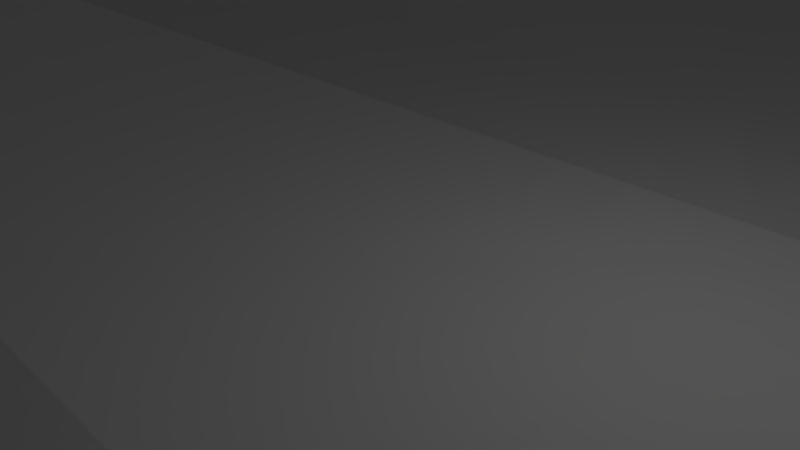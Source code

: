 # Source: Room.blend  (saved by Blender 2.71.0; exported with 4.5.12 LTS)
import bpy
from mathutils import Matrix  # noqa: F401  (used for matrix-valued properties, if any)

bpy.ops.wm.read_factory_settings(use_empty=True)
scene = bpy.context.scene
scene.name = 'Scene'

# ---- collections
col_collection_1 = bpy.data.collections.new('Collection 1'); scene.collection.children.link(col_collection_1)

# ---- materials (node trees are filled in below, after node groups)
mat_crate = bpy.data.materials.new('Crate')
mat_crate.alpha_threshold = 0.0
mat_crate.use_transparent_shadow = False
mat_crate.specular_color = (0.0, 0.0, 0.0)
mat_crate.roughness = 0.5
mat_crate.line_color = (0.0, 0.0, 0.0, 1.0)
mat_default = bpy.data.materials.new('Default')
mat_default.alpha_threshold = 0.0
mat_default.use_transparent_shadow = False
mat_default.roughness = 0.5
mat_default.line_color = (0.0, 0.0, 0.0, 1.0)
mat_material2 = bpy.data.materials.new('Material2')
mat_material2.alpha_threshold = 0.0
mat_material2.use_transparent_shadow = False
mat_material2.diffuse_color = (0.3333, 0.0, 0.0, 1.0)
mat_material2.specular_color = (0.0, 0.0, 0.0)
mat_material2.roughness = 0.5
mat_material2.line_color = (0.0, 0.0, 0.0, 1.0)
mat_wall = bpy.data.materials.new('Wall')
mat_wall.alpha_threshold = 0.0
mat_wall.use_transparent_shadow = False
mat_wall.specular_color = (0.8314, 0.8314, 0.8314)
mat_wall.roughness = 0.5
mat_wall.line_color = (0.0, 0.0, 0.0, 1.0)
mat_floor = bpy.data.materials.new('Floor')
mat_floor.alpha_threshold = 0.0
mat_floor.use_transparent_shadow = False
mat_floor.specular_color = (0.0, 0.0, 0.0)
mat_floor.roughness = 0.5
mat_floor.line_color = (0.0, 0.0, 0.0, 1.0)

# ---- material node trees

# ---- world
world_world = bpy.data.worlds.new('World'); scene.world = world_world
world_world.color = (0.05088, 0.05088, 0.05088)
world_world.use_sun_shadow = False
world_world.sun_shadow_jitter_overblur = 0.0
world_world.cycles.sampling_method = 'MANUAL'
world_world.cycles.sample_map_resolution = 256

# ---- cameras
cam_camera = bpy.data.cameras.new('Camera')
cam_camera.clip_end = 100.0
cam_camera.lens = 35.0
cam_camera.sensor_width = 32.0
cam_camera.sensor_height = 18.0
cam_camera.ortho_scale = 7.314
cam_camera.dof.focus_distance = 0.0
cam_camera.dof.aperture_fstop = 128.0

# ---- lights
light_lamp = bpy.data.lights.new('Lamp', 'POINT')
light_lamp.transmission_factor = 0.0
light_lamp.cutoff_distance = 30.0
light_lamp.energy = 100.0
light_lamp.shadow_buffer_clip_start = 1.001
light_lamp.shadow_soft_size = 0.1
light_lamp.shadow_maximum_resolution = 0.006
light_lamp.use_absolute_resolution = True
light_lamp.cycles.use_multiple_importance_sampling = False

# ---- meshes
me_crate = bpy.data.meshes.new('Crate')
me_crate.from_pydata([(34.81, 7.6, 24.52), (34.81, 0.4, 24.52), (27.62, 0.4, 24.9), (27.62, 7.6, 24.9), (35.2, 0.4, 32.11), (35.2, 7.6, 32.11), (28.01, 7.6, 32.49), (28.01, 0.4, 32.49), (35.19, 0.2, 31.91), (28.0, 0.2, 32.29), (27.63, 0.2, 25.1), (34.82, 0.2, 24.72), (35.39, 7.6, 31.9), (35.39, 0.4, 31.9), (35.02, 0.4, 24.71), (35.02, 7.6, 24.71), (28.0, 7.8, 32.29), (35.19, 7.8, 31.91), (34.82, 7.8, 24.72), (27.63, 7.8, 25.1), (27.8, 0.4, 32.3), (27.8, 7.6, 32.3), (27.43, 7.6, 25.11), (27.43, 0.4, 25.11), (35.61, 0.0, 32.29), (27.62, 0.0, 32.71), (28.0, 0.0, 32.29), (35.19, 0.0, 31.91), (27.21, 0.0, 24.72), (27.63, 0.0, 25.1), (35.2, 0.0, 24.3), (34.82, 0.0, 24.72), (27.62, 8.0, 32.71), (35.61, 8.0, 32.29), (35.19, 8.0, 31.91), (28.0, 8.0, 32.29), (35.2, 8.0, 24.3), (34.82, 8.0, 24.72), (27.21, 8.0, 24.72), (27.63, 8.0, 25.1), (35.59, 0.4, 31.89), (35.59, 7.6, 31.89), (35.22, 0.4, 24.7), (35.22, 7.6, 24.7), (27.6, 7.6, 32.31), (27.6, 0.4, 32.31), (27.23, 7.6, 25.12), (27.23, 0.4, 25.12), (34.8, 0.4, 24.32), (34.8, 7.6, 24.32), (27.61, 0.4, 24.7), (27.61, 7.6, 24.7), (35.21, 7.6, 32.31), (35.21, 0.4, 32.31), (28.02, 7.6, 32.69), (28.02, 0.4, 32.69), (44.09, 7.6, 24.7), (44.09, 0.4, 24.7), (36.89, 0.4, 24.7), (36.89, 7.6, 24.7), (44.09, 0.4, 32.3), (44.09, 7.6, 32.3), (36.89, 7.6, 32.3), (36.89, 0.4, 32.3), (44.09, 0.2, 32.1), (36.89, 0.2, 32.1), (36.89, 0.2, 24.9), (44.09, 0.2, 24.9), (44.29, 7.6, 32.1), (44.29, 0.4, 32.1), (44.29, 0.4, 24.9), (44.29, 7.6, 24.9), (36.89, 7.8, 32.1), (44.09, 7.8, 32.1), (44.09, 7.8, 24.9), (36.89, 7.8, 24.9), (36.69, 0.4, 32.1), (36.69, 7.6, 32.1), (36.69, 7.6, 24.9), (36.69, 0.4, 24.9), (44.49, 0.0, 32.5), (36.49, 0.0, 32.5), (36.89, 0.0, 32.1), (44.09, 0.0, 32.1), (36.49, 0.0, 24.5), (36.89, 0.0, 24.9), (44.49, 0.0, 24.5), (44.09, 0.0, 24.9), (36.49, 8.0, 32.5), (44.49, 8.0, 32.5), (44.09, 8.0, 32.1), (36.89, 8.0, 32.1), (44.49, 8.0, 24.5), (44.09, 8.0, 24.9), (36.49, 8.0, 24.5), (36.89, 8.0, 24.9), (44.49, 0.4, 32.1), (44.49, 7.6, 32.1), (44.49, 0.4, 24.9), (44.49, 7.6, 24.9), (36.49, 7.6, 32.1), (36.49, 0.4, 32.1), (36.49, 7.6, 24.9), (36.49, 0.4, 24.9), (44.09, 0.4, 24.5), (44.09, 7.6, 24.5), (36.89, 0.4, 24.5), (36.89, 7.6, 24.5), (44.09, 7.6, 32.5), (44.09, 0.4, 32.5), (36.89, 7.6, 32.5), (36.89, 0.4, 32.5), (40.03, 15.6, 29.29), (40.03, 8.4, 29.29), (32.83, 8.4, 29.29), (32.83, 15.6, 29.29), (40.03, 8.4, 36.89), (40.03, 15.6, 36.89), (32.83, 15.6, 36.89), (32.83, 8.4, 36.89), (40.03, 8.2, 36.69), (32.83, 8.2, 36.69), (32.83, 8.2, 29.49), (40.03, 8.2, 29.49), (40.23, 15.6, 36.69), (40.23, 8.4, 36.69), (40.23, 8.4, 29.49), (40.23, 15.6, 29.49), (32.83, 15.8, 36.69), (40.03, 15.8, 36.69), (40.03, 15.8, 29.49), (32.83, 15.8, 29.49), (32.63, 8.4, 36.69), (32.63, 15.6, 36.69), (32.63, 15.6, 29.49), (32.63, 8.4, 29.49), (40.43, 8.0, 37.09), (32.43, 8.0, 37.09), (32.83, 8.0, 36.69), (40.03, 8.0, 36.69), (32.43, 8.0, 29.09), (32.83, 8.0, 29.49), (40.43, 8.0, 29.09), (40.03, 8.0, 29.49), (32.43, 16.0, 37.09), (40.43, 16.0, 37.09), (40.03, 16.0, 36.69), (32.83, 16.0, 36.69), (40.43, 16.0, 29.09), (40.03, 16.0, 29.49), (32.43, 16.0, 29.09), (32.83, 16.0, 29.49), (40.43, 8.4, 36.69), (40.43, 15.6, 36.69), (40.43, 8.4, 29.49), (40.43, 15.6, 29.49), (32.43, 15.6, 36.69), (32.43, 8.4, 36.69), (32.43, 15.6, 29.49), (32.43, 8.4, 29.49), (40.03, 8.4, 29.09), (40.03, 15.6, 29.09), (32.83, 8.4, 29.09), (32.83, 15.6, 29.09), (40.03, 15.6, 37.09), (40.03, 8.4, 37.09), (32.83, 15.6, 37.09), (32.83, 8.4, 37.09), (33.84, 7.6, 34.84), (33.84, 0.4, 34.84), (26.91, 0.4, 36.8), (26.91, 7.6, 36.8), (35.91, 0.4, 42.15), (35.91, 7.6, 42.15), (28.98, 7.6, 44.11), (28.98, 0.4, 44.11), (35.85, 0.2, 41.96), (28.93, 0.2, 43.92), (26.97, 0.2, 36.99), (33.89, 0.2, 35.03), (36.05, 7.6, 41.9), (36.05, 0.4, 41.9), (34.09, 0.4, 34.98), (34.09, 7.6, 34.98), (28.93, 7.8, 43.92), (35.85, 7.8, 41.96), (33.89, 7.8, 35.03), (26.97, 7.8, 36.99), (28.73, 0.4, 43.97), (28.73, 7.6, 43.97), (26.77, 7.6, 37.05), (26.77, 0.4, 37.05), (36.35, 0.0, 42.23), (28.65, 0.0, 44.41), (28.93, 0.0, 43.92), (35.85, 0.0, 41.96), (26.47, 0.0, 36.72), (26.97, 0.0, 36.99), (34.17, 0.0, 34.54), (33.89, 0.0, 35.03), (28.65, 8.0, 44.41), (36.35, 8.0, 42.23), (35.85, 8.0, 41.96), (28.93, 8.0, 43.92), (34.17, 8.0, 34.54), (33.89, 8.0, 35.03), (26.47, 8.0, 36.72), (26.97, 8.0, 36.99), (36.24, 0.4, 41.85), (36.24, 7.6, 41.85), (34.28, 0.4, 34.92), (34.28, 7.6, 34.92), (28.54, 7.6, 44.03), (28.54, 0.4, 44.03), (26.58, 7.6, 37.1), (26.58, 0.4, 37.1), (33.78, 0.4, 34.65), (33.78, 7.6, 34.65), (26.86, 0.4, 36.61), (26.86, 7.6, 36.61), (35.96, 7.6, 42.34), (35.96, 0.4, 42.34), (29.04, 7.6, 44.3), (29.04, 0.4, 44.3), (45.36, 7.6, 33.78), (45.36, 0.4, 33.78), (38.16, 0.4, 33.78), (38.16, 7.6, 33.78), (45.36, 0.4, 41.38), (45.36, 7.6, 41.38), (38.16, 7.6, 41.38), (38.16, 0.4, 41.38), (45.36, 0.2, 41.18), (38.16, 0.2, 41.18), (38.16, 0.2, 33.98), (45.36, 0.2, 33.98), (45.56, 7.6, 41.18), (45.56, 0.4, 41.18), (45.56, 0.4, 33.98), (45.56, 7.6, 33.98), (38.16, 7.8, 41.18), (45.36, 7.8, 41.18), (45.36, 7.8, 33.98), (38.16, 7.8, 33.98), (37.96, 0.4, 41.18), (37.96, 7.6, 41.18), (37.96, 7.6, 33.98), (37.96, 0.4, 33.98), (45.76, 0.0, 41.58), (37.76, 0.0, 41.58), (38.16, 0.0, 41.18), (45.36, 0.0, 41.18), (37.76, 0.0, 33.58), (38.16, 0.0, 33.98), (45.76, 0.0, 33.58), (45.36, 0.0, 33.98), (37.76, 8.0, 41.58), (45.76, 8.0, 41.58), (45.36, 8.0, 41.18), (38.16, 8.0, 41.18), (45.76, 8.0, 33.58), (45.36, 8.0, 33.98), (37.76, 8.0, 33.58), (38.16, 8.0, 33.98), (45.76, 0.4, 41.18), (45.76, 7.6, 41.18), (45.76, 0.4, 33.98), (45.76, 7.6, 33.98), (37.76, 7.6, 41.18), (37.76, 0.4, 41.18), (37.76, 7.6, 33.98), (37.76, 0.4, 33.98), (45.36, 0.4, 33.58), (45.36, 7.6, 33.58), (38.16, 0.4, 33.58), (38.16, 7.6, 33.58), (45.36, 7.6, 41.58), (45.36, 0.4, 41.58), (38.16, 7.6, 41.58), (38.16, 0.4, 41.58), (-34.47, 7.6, -44.67), (-34.47, 0.4, -44.67), (-41.67, 0.4, -44.67), (-41.67, 7.6, -44.67), (-34.47, 0.4, -37.07), (-34.47, 7.6, -37.07), (-41.67, 7.6, -37.07), (-41.67, 0.4, -37.07), (-34.47, 0.2, -37.27), (-41.67, 0.2, -37.27), (-41.67, 0.2, -44.47), (-34.47, 0.2, -44.47), (-34.27, 7.6, -37.27), (-34.27, 0.4, -37.27), (-34.27, 0.4, -44.47), (-34.27, 7.6, -44.47), (-41.67, 7.8, -37.27), (-34.47, 7.8, -37.27), (-34.47, 7.8, -44.47), (-41.67, 7.8, -44.47), (-41.87, 0.4, -37.27), (-41.87, 7.6, -37.27), (-41.87, 7.6, -44.47), (-41.87, 0.4, -44.47), (-34.07, 0.0, -36.87), (-42.07, 0.0, -36.87), (-41.67, 0.0, -37.27), (-34.47, 0.0, -37.27), (-42.07, 0.0, -44.87), (-41.67, 0.0, -44.47), (-34.07, 0.0, -44.87), (-34.47, 0.0, -44.47), (-42.07, 8.0, -36.87), (-34.07, 8.0, -36.87), (-34.47, 8.0, -37.27), (-41.67, 8.0, -37.27), (-34.07, 8.0, -44.87), (-34.47, 8.0, -44.47), (-42.07, 8.0, -44.87), (-41.67, 8.0, -44.47), (-34.07, 0.4, -37.27), (-34.07, 7.6, -37.27), (-34.07, 0.4, -44.47), (-34.07, 7.6, -44.47), (-42.07, 7.6, -37.27), (-42.07, 0.4, -37.27), (-42.07, 7.6, -44.47), (-42.07, 0.4, -44.47), (-34.47, 0.4, -44.87), (-34.47, 7.6, -44.87), (-41.67, 0.4, -44.87), (-41.67, 7.6, -44.87), (-34.47, 7.6, -36.87), (-34.47, 0.4, -36.87), (-41.67, 7.6, -36.87), (-41.67, 0.4, -36.87), (-34.47, 7.6, -18.35), (-34.47, 0.4, -18.35), (-41.67, 0.4, -18.35), (-41.67, 7.6, -18.35), (-34.47, 0.4, -10.75), (-34.47, 7.6, -10.75), (-41.67, 7.6, -10.75), (-41.67, 0.4, -10.75), (-34.47, 0.2, -10.95), (-41.67, 0.2, -10.95), (-41.67, 0.2, -18.15), (-34.47, 0.2, -18.15), (-34.27, 7.6, -10.95), (-34.27, 0.4, -10.95), (-34.27, 0.4, -18.15), (-34.27, 7.6, -18.15), (-41.67, 7.8, -10.95), (-34.47, 7.8, -10.95), (-34.47, 7.8, -18.15), (-41.67, 7.8, -18.15), (-41.87, 0.4, -10.95), (-41.87, 7.6, -10.95), (-41.87, 7.6, -18.15), (-41.87, 0.4, -18.15), (-34.07, 0.0, -10.55), (-42.07, 0.0, -10.55), (-41.67, 0.0, -10.95), (-34.47, 0.0, -10.95), (-42.07, 0.0, -18.55), (-41.67, 0.0, -18.15), (-34.07, 0.0, -18.55), (-34.47, 0.0, -18.15), (-42.07, 8.0, -10.55), (-34.07, 8.0, -10.55), (-34.47, 8.0, -10.95), (-41.67, 8.0, -10.95), (-34.07, 8.0, -18.55), (-34.47, 8.0, -18.15), (-42.07, 8.0, -18.55), (-41.67, 8.0, -18.15), (-34.07, 0.4, -10.95), (-34.07, 7.6, -10.95), (-34.07, 0.4, -18.15), (-34.07, 7.6, -18.15), (-42.07, 7.6, -10.95), (-42.07, 0.4, -10.95), (-42.07, 7.6, -18.15), (-42.07, 0.4, -18.15), (-34.47, 0.4, -18.55), (-34.47, 7.6, -18.55), (-41.67, 0.4, -18.55), (-41.67, 7.6, -18.55), (-34.47, 7.6, -10.55), (-34.47, 0.4, -10.55), (-41.67, 7.6, -10.55), (-41.67, 0.4, -10.55)], [], [(0, 1, 2, 3), (4, 5, 6, 7), (8, 9, 10, 11), (12, 13, 14, 15), (16, 17, 18, 19), (20, 21, 22, 23), (24, 25, 26, 27), (25, 28, 29, 26), (28, 30, 31, 29), (30, 24, 27, 31), (32, 33, 34, 35), (33, 36, 37, 34), (36, 38, 39, 37), (38, 32, 35, 39), (33, 24, 40, 41), (24, 30, 42, 40), (30, 36, 43, 42), (36, 33, 41, 43), (25, 32, 44, 45), (32, 38, 46, 44), (38, 28, 47, 46), (28, 25, 45, 47), (36, 30, 48, 49), (30, 28, 50, 48), (28, 38, 51, 50), (38, 36, 49, 51), (24, 33, 52, 53), (33, 32, 54, 52), (32, 25, 55, 54), (25, 24, 53, 55), (35, 34, 17, 16), (34, 37, 18, 17), (37, 39, 19, 18), (39, 35, 16, 19), (53, 52, 5, 4), (52, 54, 6, 5), (54, 55, 7, 6), (55, 53, 4, 7), (45, 44, 21, 20), (44, 46, 22, 21), (46, 47, 23, 22), (47, 45, 20, 23), (41, 40, 13, 12), (40, 42, 14, 13), (42, 43, 15, 14), (43, 41, 12, 15), (1, 0, 49, 48), (48, 50, 2, 1), (50, 51, 3, 2), (0, 3, 51, 49), (27, 26, 9, 8), (26, 29, 10, 9), (29, 31, 11, 10), (31, 27, 8, 11), (56, 57, 58, 59), (60, 61, 62, 63), (64, 65, 66, 67), (68, 69, 70, 71), (72, 73, 74, 75), (76, 77, 78, 79), (80, 81, 82, 83), (81, 84, 85, 82), (84, 86, 87, 85), (86, 80, 83, 87), (88, 89, 90, 91), (89, 92, 93, 90), (92, 94, 95, 93), (94, 88, 91, 95), (89, 80, 96, 97), (80, 86, 98, 96), (86, 92, 99, 98), (92, 89, 97, 99), (81, 88, 100, 101), (88, 94, 102, 100), (94, 84, 103, 102), (84, 81, 101, 103), (92, 86, 104, 105), (86, 84, 106, 104), (84, 94, 107, 106), (94, 92, 105, 107), (80, 89, 108, 109), (89, 88, 110, 108), (88, 81, 111, 110), (81, 80, 109, 111), (91, 90, 73, 72), (90, 93, 74, 73), (93, 95, 75, 74), (95, 91, 72, 75), (109, 108, 61, 60), (108, 110, 62, 61), (110, 111, 63, 62), (111, 109, 60, 63), (101, 100, 77, 76), (100, 102, 78, 77), (102, 103, 79, 78), (103, 101, 76, 79), (97, 96, 69, 68), (96, 98, 70, 69), (98, 99, 71, 70), (99, 97, 68, 71), (105, 104, 57, 56), (104, 106, 58, 57), (106, 107, 59, 58), (107, 105, 56, 59), (83, 82, 65, 64), (82, 85, 66, 65), (85, 87, 67, 66), (87, 83, 64, 67), (112, 113, 114, 115), (116, 117, 118, 119), (120, 121, 122, 123), (124, 125, 126, 127), (128, 129, 130, 131), (132, 133, 134, 135), (136, 137, 138, 139), (137, 140, 141, 138), (140, 142, 143, 141), (142, 136, 139, 143), (144, 145, 146, 147), (145, 148, 149, 146), (148, 150, 151, 149), (150, 144, 147, 151), (145, 136, 152, 153), (136, 142, 154, 152), (142, 148, 155, 154), (148, 145, 153, 155), (137, 144, 156, 157), (144, 150, 158, 156), (150, 140, 159, 158), (140, 137, 157, 159), (148, 142, 160, 161), (142, 140, 162, 160), (140, 150, 163, 162), (150, 148, 161, 163), (136, 145, 164, 165), (145, 144, 166, 164), (144, 137, 167, 166), (137, 136, 165, 167), (147, 146, 129, 128), (146, 149, 130, 129), (149, 151, 131, 130), (151, 147, 128, 131), (165, 164, 117, 116), (164, 166, 118, 117), (166, 167, 119, 118), (167, 165, 116, 119), (157, 156, 133, 132), (156, 158, 134, 133), (158, 159, 135, 134), (159, 157, 132, 135), (153, 152, 125, 124), (152, 154, 126, 125), (154, 155, 127, 126), (155, 153, 124, 127), (161, 160, 113, 112), (160, 162, 114, 113), (162, 163, 115, 114), (163, 161, 112, 115), (139, 138, 121, 120), (138, 141, 122, 121), (141, 143, 123, 122), (143, 139, 120, 123), (168, 169, 170, 171), (172, 173, 174, 175), (176, 177, 178, 179), (180, 181, 182, 183), (184, 185, 186, 187), (188, 189, 190, 191), (192, 193, 194, 195), (193, 196, 197, 194), (196, 198, 199, 197), (198, 192, 195, 199), (200, 201, 202, 203), (201, 204, 205, 202), (204, 206, 207, 205), (206, 200, 203, 207), (201, 192, 208, 209), (192, 198, 210, 208), (198, 204, 211, 210), (204, 201, 209, 211), (193, 200, 212, 213), (200, 206, 214, 212), (206, 196, 215, 214), (196, 193, 213, 215), (204, 198, 216, 217), (198, 196, 218, 216), (196, 206, 219, 218), (206, 204, 217, 219), (192, 201, 220, 221), (201, 200, 222, 220), (200, 193, 223, 222), (193, 192, 221, 223), (203, 202, 185, 184), (202, 205, 186, 185), (205, 207, 187, 186), (207, 203, 184, 187), (221, 220, 173, 172), (220, 222, 174, 173), (222, 223, 175, 174), (223, 221, 172, 175), (213, 212, 189, 188), (212, 214, 190, 189), (214, 215, 191, 190), (215, 213, 188, 191), (209, 208, 181, 180), (208, 210, 182, 181), (210, 211, 183, 182), (211, 209, 180, 183), (217, 216, 169, 168), (216, 218, 170, 169), (218, 219, 171, 170), (219, 217, 168, 171), (195, 194, 177, 176), (194, 197, 178, 177), (197, 199, 179, 178), (199, 195, 176, 179), (224, 225, 226, 227), (228, 229, 230, 231), (232, 233, 234, 235), (236, 237, 238, 239), (240, 241, 242, 243), (244, 245, 246, 247), (248, 249, 250, 251), (249, 252, 253, 250), (252, 254, 255, 253), (254, 248, 251, 255), (256, 257, 258, 259), (257, 260, 261, 258), (260, 262, 263, 261), (262, 256, 259, 263), (257, 248, 264, 265), (248, 254, 266, 264), (254, 260, 267, 266), (260, 257, 265, 267), (249, 256, 268, 269), (256, 262, 270, 268), (262, 252, 271, 270), (252, 249, 269, 271), (260, 254, 272, 273), (254, 252, 274, 272), (252, 262, 275, 274), (262, 260, 273, 275), (248, 257, 276, 277), (257, 256, 278, 276), (256, 249, 279, 278), (249, 248, 277, 279), (259, 258, 241, 240), (258, 261, 242, 241), (261, 263, 243, 242), (263, 259, 240, 243), (277, 276, 229, 228), (276, 278, 230, 229), (278, 279, 231, 230), (279, 277, 228, 231), (269, 268, 245, 244), (268, 270, 246, 245), (270, 271, 247, 246), (271, 269, 244, 247), (265, 264, 237, 236), (264, 266, 238, 237), (266, 267, 239, 238), (267, 265, 236, 239), (273, 272, 225, 224), (272, 274, 226, 225), (274, 275, 227, 226), (275, 273, 224, 227), (251, 250, 233, 232), (250, 253, 234, 233), (253, 255, 235, 234), (255, 251, 232, 235), (280, 281, 282, 283), (284, 285, 286, 287), (288, 289, 290, 291), (292, 293, 294, 295), (296, 297, 298, 299), (300, 301, 302, 303), (304, 305, 306, 307), (305, 308, 309, 306), (308, 310, 311, 309), (310, 304, 307, 311), (312, 313, 314, 315), (313, 316, 317, 314), (316, 318, 319, 317), (318, 312, 315, 319), (313, 304, 320, 321), (304, 310, 322, 320), (310, 316, 323, 322), (316, 313, 321, 323), (305, 312, 324, 325), (312, 318, 326, 324), (318, 308, 327, 326), (308, 305, 325, 327), (316, 310, 328, 329), (310, 308, 330, 328), (308, 318, 331, 330), (318, 316, 329, 331), (304, 313, 332, 333), (313, 312, 334, 332), (312, 305, 335, 334), (305, 304, 333, 335), (315, 314, 297, 296), (314, 317, 298, 297), (317, 319, 299, 298), (319, 315, 296, 299), (333, 332, 285, 284), (332, 334, 286, 285), (334, 335, 287, 286), (335, 333, 284, 287), (325, 324, 301, 300), (324, 326, 302, 301), (326, 327, 303, 302), (327, 325, 300, 303), (321, 320, 293, 292), (320, 322, 294, 293), (322, 323, 295, 294), (323, 321, 292, 295), (329, 328, 281, 280), (328, 330, 282, 281), (330, 331, 283, 282), (331, 329, 280, 283), (307, 306, 289, 288), (306, 309, 290, 289), (309, 311, 291, 290), (311, 307, 288, 291), (336, 337, 338, 339), (340, 341, 342, 343), (344, 345, 346, 347), (348, 349, 350, 351), (352, 353, 354, 355), (356, 357, 358, 359), (360, 361, 362, 363), (361, 364, 365, 362), (364, 366, 367, 365), (366, 360, 363, 367), (368, 369, 370, 371), (369, 372, 373, 370), (372, 374, 375, 373), (374, 368, 371, 375), (369, 360, 376, 377), (360, 366, 378, 376), (366, 372, 379, 378), (372, 369, 377, 379), (361, 368, 380, 381), (368, 374, 382, 380), (374, 364, 383, 382), (364, 361, 381, 383), (372, 366, 384, 385), (366, 364, 386, 384), (364, 374, 387, 386), (374, 372, 385, 387), (360, 369, 388, 389), (369, 368, 390, 388), (368, 361, 391, 390), (361, 360, 389, 391), (371, 370, 353, 352), (370, 373, 354, 353), (373, 375, 355, 354), (375, 371, 352, 355), (389, 388, 341, 340), (388, 390, 342, 341), (390, 391, 343, 342), (391, 389, 340, 343), (381, 380, 357, 356), (380, 382, 358, 357), (382, 383, 359, 358), (383, 381, 356, 359), (377, 376, 349, 348), (376, 378, 350, 349), (378, 379, 351, 350), (379, 377, 348, 351), (385, 384, 337, 336), (384, 386, 338, 337), (386, 387, 339, 338), (387, 385, 336, 339), (363, 362, 345, 344), (362, 365, 346, 345), (365, 367, 347, 346), (367, 363, 344, 347)])
_uv = me_crate.uv_layers.new(name='UVMap')
_uv.uv.foreach_set('vector', [0.469, 0.5335, 0.8652, 0.5335, 0.8652, 0.9297, 0.469, 0.9297, 0.8652, 0.9297, 0.469, 0.9297, 0.469, 0.5335, 0.8652, 0.5335, 0.469, 0.5335, 0.8652, 0.5335, 0.8652, 0.9297, 0.469, 0.9297, 0.469, 0.5335, 0.8652, 0.5335, 0.8652, 0.9297, 0.469, 0.9297, 0.8652, 0.5335, 0.8652, 0.9297, 0.469, 0.9297, 0.469, 0.5335, 0.8652, 0.9297, 0.469, 0.9297, 0.469, 0.5335, 0.8652, 0.5335, 0.537, 0.06556, 0.537, 0.5057, 0.515, 0.4837, 0.515, 0.08757, 0.726, 0.06556, 0.726, 0.5057, 0.704, 0.4837, 0.704, 0.08757, 0.348, 0.06556, 0.348, 0.5057, 0.326, 0.4837, 0.326, 0.08757, 0.6079, 0.06556, 0.6079, 0.5057, 0.5859, 0.4837, 0.5859, 0.08757, 0.5606, 0.06556, 0.5606, 0.5057, 0.5386, 0.4837, 0.5386, 0.08757, 0.6551, 0.06556, 0.6551, 0.5057, 0.6331, 0.4837, 0.6331, 0.08757, 0.3244, 0.06556, 0.3244, 0.5057, 0.3024, 0.4837, 0.3024, 0.08757, 0.6315, 0.06556, 0.6315, 0.5057, 0.6095, 0.4837, 0.6095, 0.08757, 0.5843, 0.06556, 0.5843, 0.5057, 0.5623, 0.4837, 0.5623, 0.08757, 0.3008, 0.06556, 0.3008, 0.5057, 0.2788, 0.4837, 0.2788, 0.08757, 0.3716, 0.06556, 0.3716, 0.5057, 0.3496, 0.4837, 0.3496, 0.08757, 0.4189, 0.06556, 0.4189, 0.5057, 0.3969, 0.4837, 0.3969, 0.08757, 0.7024, 0.06556, 0.7024, 0.5057, 0.6804, 0.4837, 0.6804, 0.08757, 0.2299, 0.06556, 0.2299, 0.5057, 0.2079, 0.4837, 0.2079, 0.08757, 0.7496, 0.06556, 0.7496, 0.5057, 0.7276, 0.4837, 0.7276, 0.08757, 0.2535, 0.06556, 0.2535, 0.5057, 0.2315, 0.4837, 0.2315, 0.08757, 0.7733, 0.06556, 0.7733, 0.5057, 0.7513, 0.4837, 0.7513, 0.08757, 0.4425, 0.06556, 0.4425, 0.5057, 0.4205, 0.4837, 0.4205, 0.08757, 0.4661, 0.06556, 0.4661, 0.5057, 0.4441, 0.4837, 0.4441, 0.08757, 0.5134, 0.06556, 0.5134, 0.5057, 0.4914, 0.4837, 0.4914, 0.08757, 0.4898, 0.06556, 0.4898, 0.5057, 0.4678, 0.4837, 0.4678, 0.08757, 0.3953, 0.06556, 0.3953, 0.5057, 0.3733, 0.4837, 0.3733, 0.08757, 0.6788, 0.06556, 0.6788, 0.5057, 0.6568, 0.4837, 0.6568, 0.08757, 0.2771, 0.06556, 0.2771, 0.5057, 0.2551, 0.4837, 0.2551, 0.08757, 0.2248, 0.5335, 0.2248, 0.9297, 0.2138, 0.9297, 0.2138, 0.5335, 0.3132, 0.5335, 0.3132, 0.9297, 0.3022, 0.9297, 0.3022, 0.5335, 0.2374, 0.5335, 0.2374, 0.9297, 0.2264, 0.9297, 0.2264, 0.5335, 0.3639, 0.5335, 0.3639, 0.9297, 0.3529, 0.9297, 0.3529, 0.5335, 0.4145, 0.5335, 0.4145, 0.9297, 0.4035, 0.9297, 0.4035, 0.5335, 0.3261, 0.5335, 0.3261, 0.9297, 0.3151, 0.9297, 0.3151, 0.5335, 0.1869, 0.5335, 0.1869, 0.9297, 0.1759, 0.9297, 0.1759, 0.5335, 0.1618, 0.5335, 0.1618, 0.9297, 0.1508, 0.9297, 0.1508, 0.5335, 0.2626, 0.5335, 0.2626, 0.9297, 0.2516, 0.9297, 0.2516, 0.5335, 0.2879, 0.5335, 0.2879, 0.9297, 0.2769, 0.9297, 0.2769, 0.5335, 0.2121, 0.5335, 0.2121, 0.9297, 0.2011, 0.9297, 0.2011, 0.5335, 0.25, 0.5335, 0.25, 0.9297, 0.239, 0.9297, 0.239, 0.5335, 0.1492, 0.5335, 0.1492, 0.9297, 0.1381, 0.9297, 0.1381, 0.5335, 0.4018, 0.5335, 0.4018, 0.9297, 0.3908, 0.9297, 0.3908, 0.5335, 0.4271, 0.5335, 0.4271, 0.9297, 0.4161, 0.9297, 0.4161, 0.5335, 0.3005, 0.5335, 0.3005, 0.9297, 0.2895, 0.9297, 0.2895, 0.5335, 0.1255, 0.9297, 0.1255, 0.5335, 0.1365, 0.5335, 0.1365, 0.9297, 0.3892, 0.5335, 0.3892, 0.9297, 0.3782, 0.9297, 0.3782, 0.5335, 0.2753, 0.5335, 0.2753, 0.9297, 0.2642, 0.9297, 0.2642, 0.5335, 0.3403, 0.9297, 0.3403, 0.5335, 0.3513, 0.5335, 0.3513, 0.9297, 0.1995, 0.5335, 0.1995, 0.9297, 0.1885, 0.9297, 0.1885, 0.5335, 0.3387, 0.5335, 0.3387, 0.9297, 0.3277, 0.9297, 0.3277, 0.5335, 0.3766, 0.5335, 0.3766, 0.9297, 0.3656, 0.9297, 0.3656, 0.5335, 0.1744, 0.5335, 0.1744, 0.9297, 0.1634, 0.9297, 0.1634, 0.5335, 0.469, 0.5335, 0.8652, 0.5335, 0.8652, 0.9297, 0.469, 0.9297, 0.8652, 0.9297, 0.469, 0.9297, 0.469, 0.5335, 0.8652, 0.5335, 0.469, 0.5335, 0.8652, 0.5335, 0.8652, 0.9297, 0.469, 0.9297, 0.469, 0.5335, 0.8652, 0.5335, 0.8652, 0.9297, 0.469, 0.9297, 0.8652, 0.5335, 0.8652, 0.9297, 0.469, 0.9297, 0.469, 0.5335, 0.8652, 0.9297, 0.469, 0.9297, 0.469, 0.5335, 0.8652, 0.5335, 0.537, 0.06556, 0.537, 0.5057, 0.515, 0.4837, 0.515, 0.08757, 0.726, 0.06556, 0.726, 0.5057, 0.704, 0.4837, 0.704, 0.08757, 0.348, 0.06556, 0.348, 0.5057, 0.326, 0.4837, 0.326, 0.08757, 0.6079, 0.06556, 0.6079, 0.5057, 0.5859, 0.4837, 0.5859, 0.08757, 0.5606, 0.06556, 0.5606, 0.5057, 0.5386, 0.4837, 0.5386, 0.08757, 0.6551, 0.06556, 0.6551, 0.5057, 0.6331, 0.4837, 0.6331, 0.08757, 0.3244, 0.06556, 0.3244, 0.5057, 0.3024, 0.4837, 0.3024, 0.08757, 0.6315, 0.06556, 0.6315, 0.5057, 0.6095, 0.4837, 0.6095, 0.08757, 0.5843, 0.06556, 0.5843, 0.5057, 0.5623, 0.4837, 0.5623, 0.08757, 0.3008, 0.06556, 0.3008, 0.5057, 0.2788, 0.4837, 0.2788, 0.08757, 0.3716, 0.06556, 0.3716, 0.5057, 0.3496, 0.4837, 0.3496, 0.08757, 0.4189, 0.06556, 0.4189, 0.5057, 0.3969, 0.4837, 0.3969, 0.08757, 0.7024, 0.06556, 0.7024, 0.5057, 0.6804, 0.4837, 0.6804, 0.08757, 0.2299, 0.06556, 0.2299, 0.5057, 0.2079, 0.4837, 0.2079, 0.08757, 0.7496, 0.06556, 0.7496, 0.5057, 0.7276, 0.4837, 0.7276, 0.08757, 0.2535, 0.06556, 0.2535, 0.5057, 0.2315, 0.4837, 0.2315, 0.08757, 0.7733, 0.06556, 0.7733, 0.5057, 0.7513, 0.4837, 0.7513, 0.08757, 0.4425, 0.06556, 0.4425, 0.5057, 0.4205, 0.4837, 0.4205, 0.08757, 0.4661, 0.06556, 0.4661, 0.5057, 0.4441, 0.4837, 0.4441, 0.08757, 0.5134, 0.06556, 0.5134, 0.5057, 0.4914, 0.4837, 0.4914, 0.08757, 0.4898, 0.06556, 0.4898, 0.5057, 0.4678, 0.4837, 0.4678, 0.08757, 0.3953, 0.06556, 0.3953, 0.5057, 0.3733, 0.4837, 0.3733, 0.08757, 0.6788, 0.06556, 0.6788, 0.5057, 0.6568, 0.4837, 0.6568, 0.08757, 0.2771, 0.06556, 0.2771, 0.5057, 0.2551, 0.4837, 0.2551, 0.08757, 0.2248, 0.5335, 0.2248, 0.9297, 0.2138, 0.9297, 0.2138, 0.5335, 0.3132, 0.5335, 0.3132, 0.9297, 0.3022, 0.9297, 0.3022, 0.5335, 0.2374, 0.5335, 0.2374, 0.9297, 0.2264, 0.9297, 0.2264, 0.5335, 0.3639, 0.5335, 0.3639, 0.9297, 0.3529, 0.9297, 0.3529, 0.5335, 0.4145, 0.5335, 0.4145, 0.9297, 0.4035, 0.9297, 0.4035, 0.5335, 0.3261, 0.5335, 0.3261, 0.9297, 0.3151, 0.9297, 0.3151, 0.5335, 0.1869, 0.5335, 0.1869, 0.9297, 0.1759, 0.9297, 0.1759, 0.5335, 0.1618, 0.5335, 0.1618, 0.9297, 0.1508, 0.9297, 0.1508, 0.5335, 0.2626, 0.5335, 0.2626, 0.9297, 0.2516, 0.9297, 0.2516, 0.5335, 0.2879, 0.5335, 0.2879, 0.9297, 0.2769, 0.9297, 0.2769, 0.5335, 0.2121, 0.5335, 0.2121, 0.9297, 0.2011, 0.9297, 0.2011, 0.5335, 0.25, 0.5335, 0.25, 0.9297, 0.239, 0.9297, 0.239, 0.5335, 0.1492, 0.5335, 0.1492, 0.9297, 0.1381, 0.9297, 0.1381, 0.5335, 0.4018, 0.5335, 0.4018, 0.9297, 0.3908, 0.9297, 0.3908, 0.5335, 0.4271, 0.5335, 0.4271, 0.9297, 0.4161, 0.9297, 0.4161, 0.5335, 0.3005, 0.5335, 0.3005, 0.9297, 0.2895, 0.9297, 0.2895, 0.5335, 0.1365, 0.5335, 0.1365, 0.9297, 0.1255, 0.9297, 0.1255, 0.5335, 0.3892, 0.5335, 0.3892, 0.9297, 0.3782, 0.9297, 0.3782, 0.5335, 0.2753, 0.5335, 0.2753, 0.9297, 0.2642, 0.9297, 0.2642, 0.5335, 0.3513, 0.5335, 0.3513, 0.9297, 0.3403, 0.9297, 0.3403, 0.5335, 0.1995, 0.5335, 0.1995, 0.9297, 0.1885, 0.9297, 0.1885, 0.5335, 0.3387, 0.5335, 0.3387, 0.9297, 0.3277, 0.9297, 0.3277, 0.5335, 0.3766, 0.5335, 0.3766, 0.9297, 0.3656, 0.9297, 0.3656, 0.5335, 0.1744, 0.5335, 0.1744, 0.9297, 0.1634, 0.9297, 0.1634, 0.5335, 0.469, 0.5335, 0.8652, 0.5335, 0.8652, 0.9297, 0.469, 0.9297, 0.8652, 0.9297, 0.469, 0.9297, 0.469, 0.5335, 0.8652, 0.5335, 0.469, 0.5335, 0.8652, 0.5335, 0.8652, 0.9297, 0.469, 0.9297, 0.469, 0.5335, 0.8652, 0.5335, 0.8652, 0.9297, 0.469, 0.9297, 0.8652, 0.5335, 0.8652, 0.9297, 0.469, 0.9297, 0.469, 0.5335, 0.8652, 0.9297, 0.469, 0.9297, 0.469, 0.5335, 0.8652, 0.5335, 0.537, 0.06556, 0.537, 0.5057, 0.515, 0.4837, 0.515, 0.08757, 0.726, 0.06556, 0.726, 0.5057, 0.704, 0.4837, 0.704, 0.08757, 0.348, 0.06556, 0.348, 0.5057, 0.326, 0.4837, 0.326, 0.08757, 0.6079, 0.06556, 0.6079, 0.5057, 0.5859, 0.4837, 0.5859, 0.08757, 0.5606, 0.06556, 0.5606, 0.5057, 0.5386, 0.4837, 0.5386, 0.08757, 0.6551, 0.06556, 0.6551, 0.5057, 0.6331, 0.4837, 0.6331, 0.08757, 0.3244, 0.06556, 0.3244, 0.5057, 0.3024, 0.4837, 0.3024, 0.08757, 0.6315, 0.06556, 0.6315, 0.5057, 0.6095, 0.4837, 0.6095, 0.08757, 0.5843, 0.06556, 0.5843, 0.5057, 0.5623, 0.4837, 0.5623, 0.08757, 0.3008, 0.06556, 0.3008, 0.5057, 0.2788, 0.4837, 0.2788, 0.08757, 0.3716, 0.06556, 0.3716, 0.5057, 0.3496, 0.4837, 0.3496, 0.08757, 0.4189, 0.06556, 0.4189, 0.5057, 0.3969, 0.4837, 0.3969, 0.08757, 0.7024, 0.06556, 0.7024, 0.5057, 0.6804, 0.4837, 0.6804, 0.08757, 0.2299, 0.06556, 0.2299, 0.5057, 0.2079, 0.4837, 0.2079, 0.08757, 0.7496, 0.06556, 0.7496, 0.5057, 0.7276, 0.4837, 0.7276, 0.08757, 0.2535, 0.06556, 0.2535, 0.5057, 0.2315, 0.4837, 0.2315, 0.08757, 0.7733, 0.06556, 0.7733, 0.5057, 0.7513, 0.4837, 0.7513, 0.08757, 0.4425, 0.06556, 0.4425, 0.5057, 0.4205, 0.4837, 0.4205, 0.08757, 0.4661, 0.06556, 0.4661, 0.5057, 0.4441, 0.4837, 0.4441, 0.08757, 0.5134, 0.06556, 0.5134, 0.5057, 0.4914, 0.4837, 0.4914, 0.08757, 0.4898, 0.06556, 0.4898, 0.5057, 0.4678, 0.4837, 0.4678, 0.08757, 0.3953, 0.06556, 0.3953, 0.5057, 0.3733, 0.4837, 0.3733, 0.08757, 0.6788, 0.06556, 0.6788, 0.5057, 0.6568, 0.4837, 0.6568, 0.08757, 0.2771, 0.06556, 0.2771, 0.5057, 0.2551, 0.4837, 0.2551, 0.08757, 0.2248, 0.5335, 0.2248, 0.9297, 0.2138, 0.9297, 0.2138, 0.5335, 0.3132, 0.5335, 0.3132, 0.9297, 0.3022, 0.9297, 0.3022, 0.5335, 0.2374, 0.5335, 0.2374, 0.9297, 0.2264, 0.9297, 0.2264, 0.5335, 0.3639, 0.5335, 0.3639, 0.9297, 0.3529, 0.9297, 0.3529, 0.5335, 0.4145, 0.5335, 0.4145, 0.9297, 0.4035, 0.9297, 0.4035, 0.5335, 0.3261, 0.5335, 0.3261, 0.9297, 0.3151, 0.9297, 0.3151, 0.5335, 0.1869, 0.5335, 0.1869, 0.9297, 0.1759, 0.9297, 0.1759, 0.5335, 0.1618, 0.5335, 0.1618, 0.9297, 0.1508, 0.9297, 0.1508, 0.5335, 0.2626, 0.5335, 0.2626, 0.9297, 0.2516, 0.9297, 0.2516, 0.5335, 0.2879, 0.5335, 0.2879, 0.9297, 0.2769, 0.9297, 0.2769, 0.5335, 0.2121, 0.5335, 0.2121, 0.9297, 0.2011, 0.9297, 0.2011, 0.5335, 0.25, 0.5335, 0.25, 0.9297, 0.239, 0.9297, 0.239, 0.5335, 0.1492, 0.5335, 0.1492, 0.9297, 0.1381, 0.9297, 0.1381, 0.5335, 0.4018, 0.5335, 0.4018, 0.9297, 0.3908, 0.9297, 0.3908, 0.5335, 0.4271, 0.5335, 0.4271, 0.9297, 0.4161, 0.9297, 0.4161, 0.5335, 0.3005, 0.5335, 0.3005, 0.9297, 0.2895, 0.9297, 0.2895, 0.5335, 0.1365, 0.5335, 0.1365, 0.9297, 0.1255, 0.9297, 0.1255, 0.5335, 0.3892, 0.5335, 0.3892, 0.9297, 0.3782, 0.9297, 0.3782, 0.5335, 0.2753, 0.5335, 0.2753, 0.9297, 0.2642, 0.9297, 0.2642, 0.5335, 0.3513, 0.5335, 0.3513, 0.9297, 0.3403, 0.9297, 0.3403, 0.5335, 0.1995, 0.5335, 0.1995, 0.9297, 0.1885, 0.9297, 0.1885, 0.5335, 0.3387, 0.5335, 0.3387, 0.9297, 0.3277, 0.9297, 0.3277, 0.5335, 0.3766, 0.5335, 0.3766, 0.9297, 0.3656, 0.9297, 0.3656, 0.5335, 0.1744, 0.5335, 0.1744, 0.9297, 0.1634, 0.9297, 0.1634, 0.5335, 0.469, 0.5335, 0.8652, 0.5335, 0.8652, 0.9297, 0.469, 0.9297, 0.8652, 0.9297, 0.469, 0.9297, 0.469, 0.5335, 0.8652, 0.5335, 0.469, 0.5335, 0.8652, 0.5335, 0.8652, 0.9297, 0.469, 0.9297, 0.469, 0.5335, 0.8652, 0.5335, 0.8652, 0.9297, 0.469, 0.9297, 0.8652, 0.5335, 0.8652, 0.9297, 0.469, 0.9297, 0.469, 0.5335, 0.8652, 0.9297, 0.469, 0.9297, 0.469, 0.5335, 0.8652, 0.5335, 0.537, 0.06556, 0.537, 0.5057, 0.515, 0.4837, 0.515, 0.08757, 0.726, 0.06556, 0.726, 0.5057, 0.704, 0.4837, 0.704, 0.08757, 0.348, 0.06556, 0.348, 0.5057, 0.326, 0.4837, 0.326, 0.08757, 0.6079, 0.06556, 0.6079, 0.5057, 0.5859, 0.4837, 0.5859, 0.08757, 0.5606, 0.06556, 0.5606, 0.5057, 0.5386, 0.4837, 0.5386, 0.08757, 0.6551, 0.06556, 0.6551, 0.5057, 0.6331, 0.4837, 0.6331, 0.08757, 0.3244, 0.06556, 0.3244, 0.5057, 0.3024, 0.4837, 0.3024, 0.08757, 0.6315, 0.06556, 0.6315, 0.5057, 0.6095, 0.4837, 0.6095, 0.08757, 0.5843, 0.06556, 0.5843, 0.5057, 0.5623, 0.4837, 0.5623, 0.08757, 0.3008, 0.06556, 0.3008, 0.5057, 0.2788, 0.4837, 0.2788, 0.08757, 0.3716, 0.06556, 0.3716, 0.5057, 0.3496, 0.4837, 0.3496, 0.08757, 0.4189, 0.06556, 0.4189, 0.5057, 0.3969, 0.4837, 0.3969, 0.08757, 0.7024, 0.06556, 0.7024, 0.5057, 0.6804, 0.4837, 0.6804, 0.08757, 0.2299, 0.06556, 0.2299, 0.5057, 0.2079, 0.4837, 0.2079, 0.08757, 0.7496, 0.06556, 0.7496, 0.5057, 0.7276, 0.4837, 0.7276, 0.08757, 0.2535, 0.06556, 0.2535, 0.5057, 0.2315, 0.4837, 0.2315, 0.08757, 0.7733, 0.06556, 0.7733, 0.5057, 0.7513, 0.4837, 0.7513, 0.08757, 0.4425, 0.06556, 0.4425, 0.5057, 0.4205, 0.4837, 0.4205, 0.08757, 0.4661, 0.06556, 0.4661, 0.5057, 0.4441, 0.4837, 0.4441, 0.08757, 0.5134, 0.06556, 0.5134, 0.5057, 0.4914, 0.4837, 0.4914, 0.08757, 0.4898, 0.06556, 0.4898, 0.5057, 0.4678, 0.4837, 0.4678, 0.08757, 0.3953, 0.06556, 0.3953, 0.5057, 0.3733, 0.4837, 0.3733, 0.08757, 0.6788, 0.06556, 0.6788, 0.5057, 0.6568, 0.4837, 0.6568, 0.08757, 0.2771, 0.06556, 0.2771, 0.5057, 0.2551, 0.4837, 0.2551, 0.08757, 0.2248, 0.5335, 0.2248, 0.9297, 0.2138, 0.9297, 0.2138, 0.5335, 0.3132, 0.5335, 0.3132, 0.9297, 0.3022, 0.9297, 0.3022, 0.5335, 0.2374, 0.5335, 0.2374, 0.9297, 0.2264, 0.9297, 0.2264, 0.5335, 0.3639, 0.5335, 0.3639, 0.9297, 0.3529, 0.9297, 0.3529, 0.5335, 0.4145, 0.5335, 0.4145, 0.9297, 0.4035, 0.9297, 0.4035, 0.5335, 0.3261, 0.5335, 0.3261, 0.9297, 0.3151, 0.9297, 0.3151, 0.5335, 0.1869, 0.5335, 0.1869, 0.9297, 0.1759, 0.9297, 0.1759, 0.5335, 0.1618, 0.5335, 0.1618, 0.9297, 0.1508, 0.9297, 0.1508, 0.5335, 0.2626, 0.5335, 0.2626, 0.9297, 0.2516, 0.9297, 0.2516, 0.5335, 0.2879, 0.5335, 0.2879, 0.9297, 0.2769, 0.9297, 0.2769, 0.5335, 0.2121, 0.5335, 0.2121, 0.9297, 0.2011, 0.9297, 0.2011, 0.5335, 0.25, 0.5335, 0.25, 0.9297, 0.239, 0.9297, 0.239, 0.5335, 0.1492, 0.5335, 0.1492, 0.9297, 0.1381, 0.9297, 0.1381, 0.5335, 0.4018, 0.5335, 0.4018, 0.9297, 0.3908, 0.9297, 0.3908, 0.5335, 0.4271, 0.5335, 0.4271, 0.9297, 0.4161, 0.9297, 0.4161, 0.5335, 0.3005, 0.5335, 0.3005, 0.9297, 0.2895, 0.9297, 0.2895, 0.5335, 0.1365, 0.5335, 0.1365, 0.9297, 0.1255, 0.9297, 0.1255, 0.5335, 0.3892, 0.5335, 0.3892, 0.9297, 0.3782, 0.9297, 0.3782, 0.5335, 0.2753, 0.5335, 0.2753, 0.9297, 0.2642, 0.9297, 0.2642, 0.5335, 0.3513, 0.5335, 0.3513, 0.9297, 0.3403, 0.9297, 0.3403, 0.5335, 0.1995, 0.5335, 0.1995, 0.9297, 0.1885, 0.9297, 0.1885, 0.5335, 0.3387, 0.5335, 0.3387, 0.9297, 0.3277, 0.9297, 0.3277, 0.5335, 0.3766, 0.5335, 0.3766, 0.9297, 0.3656, 0.9297, 0.3656, 0.5335, 0.1744, 0.5335, 0.1744, 0.9297, 0.1634, 0.9297, 0.1634, 0.5335, 0.469, 0.5335, 0.8652, 0.5335, 0.8652, 0.9297, 0.469, 0.9297, 0.8652, 0.9297, 0.469, 0.9297, 0.469, 0.5335, 0.8652, 0.5335, 0.469, 0.5335, 0.8652, 0.5335, 0.8652, 0.9297, 0.469, 0.9297, 0.469, 0.5335, 0.8652, 0.5335, 0.8652, 0.9297, 0.469, 0.9297, 0.8652, 0.5335, 0.8652, 0.9297, 0.469, 0.9297, 0.469, 0.5335, 0.8652, 0.9297, 0.469, 0.9297, 0.469, 0.5335, 0.8652, 0.5335, 0.537, 0.06556, 0.537, 0.5057, 0.515, 0.4837, 0.515, 0.08757, 0.726, 0.06556, 0.726, 0.5057, 0.704, 0.4837, 0.704, 0.08757, 0.348, 0.06556, 0.348, 0.5057, 0.326, 0.4837, 0.326, 0.08757, 0.6079, 0.06556, 0.6079, 0.5057, 0.5859, 0.4837, 0.5859, 0.08757, 0.5606, 0.06556, 0.5606, 0.5057, 0.5386, 0.4837, 0.5386, 0.08757, 0.6551, 0.06556, 0.6551, 0.5057, 0.6331, 0.4837, 0.6331, 0.08757, 0.3244, 0.06556, 0.3244, 0.5057, 0.3024, 0.4837, 0.3024, 0.08757, 0.6315, 0.06556, 0.6315, 0.5057, 0.6095, 0.4837, 0.6095, 0.08757, 0.5843, 0.06556, 0.5843, 0.5057, 0.5623, 0.4837, 0.5623, 0.08757, 0.3008, 0.06556, 0.3008, 0.5057, 0.2788, 0.4837, 0.2788, 0.08757, 0.3716, 0.06556, 0.3716, 0.5057, 0.3496, 0.4837, 0.3496, 0.08757, 0.4189, 0.06556, 0.4189, 0.5057, 0.3969, 0.4837, 0.3969, 0.08757, 0.7024, 0.06556, 0.7024, 0.5057, 0.6804, 0.4837, 0.6804, 0.08757, 0.2299, 0.06556, 0.2299, 0.5057, 0.2079, 0.4837, 0.2079, 0.08757, 0.7496, 0.06556, 0.7496, 0.5057, 0.7276, 0.4837, 0.7276, 0.08757, 0.2535, 0.06556, 0.2535, 0.5057, 0.2315, 0.4837, 0.2315, 0.08757, 0.7733, 0.06556, 0.7733, 0.5057, 0.7513, 0.4837, 0.7513, 0.08757, 0.4425, 0.06556, 0.4425, 0.5057, 0.4205, 0.4837, 0.4205, 0.08757, 0.4661, 0.06556, 0.4661, 0.5057, 0.4441, 0.4837, 0.4441, 0.08757, 0.5134, 0.06556, 0.5134, 0.5057, 0.4914, 0.4837, 0.4914, 0.08757, 0.4898, 0.06556, 0.4898, 0.5057, 0.4678, 0.4837, 0.4678, 0.08757, 0.3953, 0.06556, 0.3953, 0.5057, 0.3733, 0.4837, 0.3733, 0.08757, 0.6788, 0.06556, 0.6788, 0.5057, 0.6568, 0.4837, 0.6568, 0.08757, 0.2771, 0.06556, 0.2771, 0.5057, 0.2551, 0.4837, 0.2551, 0.08757, 0.2248, 0.5335, 0.2248, 0.9297, 0.2138, 0.9297, 0.2138, 0.5335, 0.3132, 0.5335, 0.3132, 0.9297, 0.3022, 0.9297, 0.3022, 0.5335, 0.2374, 0.5335, 0.2374, 0.9297, 0.2264, 0.9297, 0.2264, 0.5335, 0.3639, 0.5335, 0.3639, 0.9297, 0.3529, 0.9297, 0.3529, 0.5335, 0.4145, 0.5335, 0.4145, 0.9297, 0.4035, 0.9297, 0.4035, 0.5335, 0.3261, 0.5335, 0.3261, 0.9297, 0.3151, 0.9297, 0.3151, 0.5335, 0.1869, 0.5335, 0.1869, 0.9297, 0.1759, 0.9297, 0.1759, 0.5335, 0.1618, 0.5335, 0.1618, 0.9297, 0.1508, 0.9297, 0.1508, 0.5335, 0.2626, 0.5335, 0.2626, 0.9297, 0.2516, 0.9297, 0.2516, 0.5335, 0.2879, 0.5335, 0.2879, 0.9297, 0.2769, 0.9297, 0.2769, 0.5335, 0.2121, 0.5335, 0.2121, 0.9297, 0.2011, 0.9297, 0.2011, 0.5335, 0.25, 0.5335, 0.25, 0.9297, 0.239, 0.9297, 0.239, 0.5335, 0.1492, 0.5335, 0.1492, 0.9297, 0.1381, 0.9297, 0.1381, 0.5335, 0.4018, 0.5335, 0.4018, 0.9297, 0.3908, 0.9297, 0.3908, 0.5335, 0.4271, 0.5335, 0.4271, 0.9297, 0.4161, 0.9297, 0.4161, 0.5335, 0.3005, 0.5335, 0.3005, 0.9297, 0.2895, 0.9297, 0.2895, 0.5335, 0.1365, 0.5335, 0.1365, 0.9297, 0.1255, 0.9297, 0.1255, 0.5335, 0.3892, 0.5335, 0.3892, 0.9297, 0.3782, 0.9297, 0.3782, 0.5335, 0.2753, 0.5335, 0.2753, 0.9297, 0.2642, 0.9297, 0.2642, 0.5335, 0.3513, 0.5335, 0.3513, 0.9297, 0.3403, 0.9297, 0.3403, 0.5335, 0.1995, 0.5335, 0.1995, 0.9297, 0.1885, 0.9297, 0.1885, 0.5335, 0.3387, 0.5335, 0.3387, 0.9297, 0.3277, 0.9297, 0.3277, 0.5335, 0.3766, 0.5335, 0.3766, 0.9297, 0.3656, 0.9297, 0.3656, 0.5335, 0.1744, 0.5335, 0.1744, 0.9297, 0.1634, 0.9297, 0.1634, 0.5335, 0.469, 0.5335, 0.8652, 0.5335, 0.8652, 0.9297, 0.469, 0.9297, 0.8652, 0.9297, 0.469, 0.9297, 0.469, 0.5335, 0.8652, 0.5335, 0.469, 0.5335, 0.8652, 0.5335, 0.8652, 0.9297, 0.469, 0.9297, 0.469, 0.5335, 0.8652, 0.5335, 0.8652, 0.9297, 0.469, 0.9297, 0.8652, 0.5335, 0.8652, 0.9297, 0.469, 0.9297, 0.469, 0.5335, 0.8652, 0.9297, 0.469, 0.9297, 0.469, 0.5335, 0.8652, 0.5335, 0.537, 0.06556, 0.537, 0.5057, 0.515, 0.4837, 0.515, 0.08757, 0.726, 0.06556, 0.726, 0.5057, 0.704, 0.4837, 0.704, 0.08757, 0.348, 0.06556, 0.348, 0.5057, 0.326, 0.4837, 0.326, 0.08757, 0.6079, 0.06556, 0.6079, 0.5057, 0.5859, 0.4837, 0.5859, 0.08757, 0.5606, 0.06556, 0.5606, 0.5057, 0.5386, 0.4837, 0.5386, 0.08757, 0.6551, 0.06556, 0.6551, 0.5057, 0.6331, 0.4837, 0.6331, 0.08757, 0.3244, 0.06556, 0.3244, 0.5057, 0.3024, 0.4837, 0.3024, 0.08757, 0.6315, 0.06556, 0.6315, 0.5057, 0.6095, 0.4837, 0.6095, 0.08757, 0.5843, 0.06556, 0.5843, 0.5057, 0.5623, 0.4837, 0.5623, 0.08757, 0.3008, 0.06556, 0.3008, 0.5057, 0.2788, 0.4837, 0.2788, 0.08757, 0.3716, 0.06556, 0.3716, 0.5057, 0.3496, 0.4837, 0.3496, 0.08757, 0.4189, 0.06556, 0.4189, 0.5057, 0.3969, 0.4837, 0.3969, 0.08757, 0.7024, 0.06556, 0.7024, 0.5057, 0.6804, 0.4837, 0.6804, 0.08757, 0.2299, 0.06556, 0.2299, 0.5057, 0.2079, 0.4837, 0.2079, 0.08757, 0.7496, 0.06556, 0.7496, 0.5057, 0.7276, 0.4837, 0.7276, 0.08757, 0.2535, 0.06556, 0.2535, 0.5057, 0.2315, 0.4837, 0.2315, 0.08757, 0.7733, 0.06556, 0.7733, 0.5057, 0.7513, 0.4837, 0.7513, 0.08757, 0.4425, 0.06556, 0.4425, 0.5057, 0.4205, 0.4837, 0.4205, 0.08757, 0.4661, 0.06556, 0.4661, 0.5057, 0.4441, 0.4837, 0.4441, 0.08757, 0.5134, 0.06556, 0.5134, 0.5057, 0.4914, 0.4837, 0.4914, 0.08757, 0.4898, 0.06556, 0.4898, 0.5057, 0.4678, 0.4837, 0.4678, 0.08757, 0.3953, 0.06556, 0.3953, 0.5057, 0.3733, 0.4837, 0.3733, 0.08757, 0.6788, 0.06556, 0.6788, 0.5057, 0.6568, 0.4837, 0.6568, 0.08757, 0.2771, 0.06556, 0.2771, 0.5057, 0.2551, 0.4837, 0.2551, 0.08757, 0.2248, 0.5335, 0.2248, 0.9297, 0.2138, 0.9297, 0.2138, 0.5335, 0.3132, 0.5335, 0.3132, 0.9297, 0.3022, 0.9297, 0.3022, 0.5335, 0.2374, 0.5335, 0.2374, 0.9297, 0.2264, 0.9297, 0.2264, 0.5335, 0.3639, 0.5335, 0.3639, 0.9297, 0.3529, 0.9297, 0.3529, 0.5335, 0.4145, 0.5335, 0.4145, 0.9297, 0.4035, 0.9297, 0.4035, 0.5335, 0.3261, 0.5335, 0.3261, 0.9297, 0.3151, 0.9297, 0.3151, 0.5335, 0.1869, 0.5335, 0.1869, 0.9297, 0.1759, 0.9297, 0.1759, 0.5335, 0.1618, 0.5335, 0.1618, 0.9297, 0.1508, 0.9297, 0.1508, 0.5335, 0.2626, 0.5335, 0.2626, 0.9297, 0.2516, 0.9297, 0.2516, 0.5335, 0.2879, 0.5335, 0.2879, 0.9297, 0.2769, 0.9297, 0.2769, 0.5335, 0.2121, 0.5335, 0.2121, 0.9297, 0.2011, 0.9297, 0.2011, 0.5335, 0.25, 0.5335, 0.25, 0.9297, 0.239, 0.9297, 0.239, 0.5335, 0.1492, 0.5335, 0.1492, 0.9297, 0.1381, 0.9297, 0.1381, 0.5335, 0.4018, 0.5335, 0.4018, 0.9297, 0.3908, 0.9297, 0.3908, 0.5335, 0.4271, 0.5335, 0.4271, 0.9297, 0.4161, 0.9297, 0.4161, 0.5335, 0.3005, 0.5335, 0.3005, 0.9297, 0.2895, 0.9297, 0.2895, 0.5335, 0.1365, 0.5335, 0.1365, 0.9297, 0.1255, 0.9297, 0.1255, 0.5335, 0.3892, 0.5335, 0.3892, 0.9297, 0.3782, 0.9297, 0.3782, 0.5335, 0.2753, 0.5335, 0.2753, 0.9297, 0.2642, 0.9297, 0.2642, 0.5335, 0.3513, 0.5335, 0.3513, 0.9297, 0.3403, 0.9297, 0.3403, 0.5335, 0.1995, 0.5335, 0.1995, 0.9297, 0.1885, 0.9297, 0.1885, 0.5335, 0.3387, 0.5335, 0.3387, 0.9297, 0.3277, 0.9297, 0.3277, 0.5335, 0.3766, 0.5335, 0.3766, 0.9297, 0.3656, 0.9297, 0.3656, 0.5335, 0.1744, 0.5335, 0.1744, 0.9297, 0.1634, 0.9297, 0.1634, 0.5335, 0.469, 0.5335, 0.8652, 0.5335, 0.8652, 0.9297, 0.469, 0.9297, 0.8652, 0.9297, 0.469, 0.9297, 0.469, 0.5335, 0.8652, 0.5335, 0.469, 0.5335, 0.8652, 0.5335, 0.8652, 0.9297, 0.469, 0.9297, 0.469, 0.5335, 0.8652, 0.5335, 0.8652, 0.9297, 0.469, 0.9297, 0.8652, 0.5335, 0.8652, 0.9297, 0.469, 0.9297, 0.469, 0.5335, 0.8652, 0.9297, 0.469, 0.9297, 0.469, 0.5335, 0.8652, 0.5335, 0.537, 0.06556, 0.537, 0.5057, 0.515, 0.4837, 0.515, 0.08757, 0.726, 0.06556, 0.726, 0.5057, 0.704, 0.4837, 0.704, 0.08757, 0.348, 0.06556, 0.348, 0.5057, 0.326, 0.4837, 0.326, 0.08757, 0.6079, 0.06556, 0.6079, 0.5057, 0.5859, 0.4837, 0.5859, 0.08757, 0.5606, 0.06556, 0.5606, 0.5057, 0.5386, 0.4837, 0.5386, 0.08757, 0.6551, 0.06556, 0.6551, 0.5057, 0.6331, 0.4837, 0.6331, 0.08757, 0.3244, 0.06556, 0.3244, 0.5057, 0.3024, 0.4837, 0.3024, 0.08757, 0.6315, 0.06556, 0.6315, 0.5057, 0.6095, 0.4837, 0.6095, 0.08757, 0.5843, 0.06556, 0.5843, 0.5057, 0.5623, 0.4837, 0.5623, 0.08757, 0.3008, 0.06556, 0.3008, 0.5057, 0.2788, 0.4837, 0.2788, 0.08757, 0.3716, 0.06556, 0.3716, 0.5057, 0.3496, 0.4837, 0.3496, 0.08757, 0.4189, 0.06556, 0.4189, 0.5057, 0.3969, 0.4837, 0.3969, 0.08757, 0.7024, 0.06556, 0.7024, 0.5057, 0.6804, 0.4837, 0.6804, 0.08757, 0.2299, 0.06556, 0.2299, 0.5057, 0.2079, 0.4837, 0.2079, 0.08757, 0.7496, 0.06556, 0.7496, 0.5057, 0.7276, 0.4837, 0.7276, 0.08757, 0.2535, 0.06556, 0.2535, 0.5057, 0.2315, 0.4837, 0.2315, 0.08757, 0.7733, 0.06556, 0.7733, 0.5057, 0.7513, 0.4837, 0.7513, 0.08757, 0.4425, 0.06556, 0.4425, 0.5057, 0.4205, 0.4837, 0.4205, 0.08757, 0.4661, 0.06556, 0.4661, 0.5057, 0.4441, 0.4837, 0.4441, 0.08757, 0.5134, 0.06556, 0.5134, 0.5057, 0.4914, 0.4837, 0.4914, 0.08757, 0.4898, 0.06556, 0.4898, 0.5057, 0.4678, 0.4837, 0.4678, 0.08757, 0.3953, 0.06556, 0.3953, 0.5057, 0.3733, 0.4837, 0.3733, 0.08757, 0.6788, 0.06556, 0.6788, 0.5057, 0.6568, 0.4837, 0.6568, 0.08757, 0.2771, 0.06556, 0.2771, 0.5057, 0.2551, 0.4837, 0.2551, 0.08757, 0.2248, 0.5335, 0.2248, 0.9297, 0.2138, 0.9297, 0.2138, 0.5335, 0.3132, 0.5335, 0.3132, 0.9297, 0.3022, 0.9297, 0.3022, 0.5335, 0.2374, 0.5335, 0.2374, 0.9297, 0.2264, 0.9297, 0.2264, 0.5335, 0.3639, 0.5335, 0.3639, 0.9297, 0.3529, 0.9297, 0.3529, 0.5335, 0.4145, 0.5335, 0.4145, 0.9297, 0.4035, 0.9297, 0.4035, 0.5335, 0.3261, 0.5335, 0.3261, 0.9297, 0.3151, 0.9297, 0.3151, 0.5335, 0.1869, 0.5335, 0.1869, 0.9297, 0.1759, 0.9297, 0.1759, 0.5335, 0.1618, 0.5335, 0.1618, 0.9297, 0.1508, 0.9297, 0.1508, 0.5335, 0.2626, 0.5335, 0.2626, 0.9297, 0.2516, 0.9297, 0.2516, 0.5335, 0.2879, 0.5335, 0.2879, 0.9297, 0.2769, 0.9297, 0.2769, 0.5335, 0.2121, 0.5335, 0.2121, 0.9297, 0.2011, 0.9297, 0.2011, 0.5335, 0.25, 0.5335, 0.25, 0.9297, 0.239, 0.9297, 0.239, 0.5335, 0.1492, 0.5335, 0.1492, 0.9297, 0.1381, 0.9297, 0.1381, 0.5335, 0.4018, 0.5335, 0.4018, 0.9297, 0.3908, 0.9297, 0.3908, 0.5335, 0.4271, 0.5335, 0.4271, 0.9297, 0.4161, 0.9297, 0.4161, 0.5335, 0.3005, 0.5335, 0.3005, 0.9297, 0.2895, 0.9297, 0.2895, 0.5335, 0.1365, 0.5335, 0.1365, 0.9297, 0.1255, 0.9297, 0.1255, 0.5335, 0.3892, 0.5335, 0.3892, 0.9297, 0.3782, 0.9297, 0.3782, 0.5335, 0.2753, 0.5335, 0.2753, 0.9297, 0.2642, 0.9297, 0.2642, 0.5335, 0.3513, 0.5335, 0.3513, 0.9297, 0.3403, 0.9297, 0.3403, 0.5335, 0.1995, 0.5335, 0.1995, 0.9297, 0.1885, 0.9297, 0.1885, 0.5335, 0.3387, 0.5335, 0.3387, 0.9297, 0.3277, 0.9297, 0.3277, 0.5335, 0.3766, 0.5335, 0.3766, 0.9297, 0.3656, 0.9297, 0.3656, 0.5335, 0.1744, 0.5335, 0.1744, 0.9297, 0.1634, 0.9297, 0.1634, 0.5335])
me_crate.materials.append(mat_crate)
me_crate.use_remesh_preserve_volume = False
me_crate.use_remesh_preserve_attributes = False
me_crate.use_mirror_vertex_groups = False
me_crate.update()
me_cube = bpy.data.meshes.new('Cube')
me_cube.from_pydata([(75.0, 0.0, -75.0), (75.0, -0.1, -75.0), (-75.0, -0.1, -75.0), (-75.0, 0.0, -75.0), (75.0, -0.1, 75.0), (75.0, 0.0, 75.0), (-75.0, 0.0, 75.0), (-75.0, -0.1, 75.0), (-72.5, 0.0, 72.5), (72.5, 0.0, 72.5), (72.5, 0.0, -72.5), (-72.5, 0.0, -72.5), (-75.0, 40.0, 75.0), (75.0, 40.0, 75.0), (72.5, 40.0, 72.5), (-72.5, 40.0, 72.5), (75.0, 40.0, -75.0), (72.5, 40.0, -72.5), (-75.0, 40.0, -75.0), (-72.5, 40.0, -72.5), (75.0, 0.0, -75.0), (75.0, -0.1, -75.0), (-75.0, -0.1, -75.0), (-75.0, 0.0, -75.0), (75.0, -0.1, 75.0), (75.0, 0.0, 75.0), (-75.0, 0.0, 75.0), (-75.0, -0.1, 75.0), (-72.5, 0.0, 72.5), (72.5, 0.0, 72.5), (72.5, 0.0, -72.5), (-72.5, 0.0, -72.5), (10.0, 2.0, 7.5), (10.0, 0.0, 7.5), (-10.0, 0.0, 7.5), (-10.0, 2.0, 7.5), (10.0, 0.0, 72.5), (10.0, 15.0, 72.5), (-10.0, 15.0, 72.5), (-10.0, 0.0, 72.5), (10.0, 0.0, 12.5), (-10.0, 0.0, 12.5), (10.0, 2.0, 12.5), (-10.0, 2.0, 12.5), (10.0, 15.0, 50.0), (10.0, 0.0, 50.0), (-10.0, 15.0, 50.0), (-10.0, 0.0, 50.0), (-72.5, 15.0, 50.0), (-72.5, 0.0, 50.0), (-72.5, 0.0, 72.5), (-72.5, 15.0, 72.5)], [], [(0, 1, 2, 3), (4, 5, 6, 7), (4, 7, 2, 1), (1, 0, 5, 4), (8, 9, 10, 11), (7, 6, 3, 2), (12, 13, 14, 15), (13, 16, 17, 14), (16, 18, 19, 17), (18, 12, 15, 19), (6, 5, 13, 12), (9, 8, 15, 14), (5, 0, 16, 13), (10, 9, 14, 17), (0, 3, 18, 16), (11, 10, 17, 19), (3, 6, 12, 18), (8, 11, 19, 15), (20, 21, 22, 23), (24, 25, 26, 27), (24, 27, 22, 21), (25, 24, 21, 20), (28, 29, 30, 31), (27, 26, 23, 22), (26, 25, 29, 28), (25, 20, 30, 29), (20, 23, 31, 30), (23, 26, 28, 31), (32, 33, 34, 35), (36, 37, 38, 39), (40, 41, 34, 33), (42, 40, 33, 32), (43, 42, 32, 35), (41, 43, 35, 34), (40, 42, 44, 45), (42, 43, 46, 44), (43, 41, 47, 46), (41, 40, 45, 47), (45, 44, 37, 36), (44, 46, 38, 37), (48, 49, 50, 51), (47, 45, 36, 39), (46, 47, 49, 48), (47, 39, 50, 49), (39, 38, 51, 50), (38, 46, 48, 51)])
me_cube.polygons.foreach_set('material_index', [2, 2, 0, 2, 3, 2, 2, 2, 2, 2, 2, 2, 2, 2, 2, 2, 2, 2, 0, 0, 0, 0, 0, 0, 0, 0, 0, 0, 1, 1, 1, 1, 1, 1, 1, 1, 1, 1, 1, 1, 1, 1, 1, 1, 1, 1])
_uv = me_cube.uv_layers.new(name='UVMap')
_uv.uv.foreach_set('vector', [0.995, 0.995, 0.995, 0.995, 0.00495, 0.995, 0.00495, 0.995, 0.995, 0.00495, 0.995, 0.00495, 0.00495, 0.00495, 0.00495, 0.00495, 0.995, 0.00495, 0.00495, 0.00495, 0.00495, 0.995, 0.995, 0.995, 0.995, 0.995, 0.995, 0.995, 0.995, 0.00495, 0.995, 0.00495, 0.00495, 0.00495, 0.995, 0.00495, 0.995, 0.995, 0.00495, 0.995, 0.00495, 0.00495, 0.00495, 0.00495, 0.00495, 0.995, 0.00495, 0.995, 0.00495, 0.00495, 0.995, 0.00495, 0.995, 0.00495, 0.00495, 0.00495, 0.995, 0.00495, 0.995, 0.995, 0.995, 0.995, 0.995, 0.00495, 0.995, 0.995, 0.00495, 0.995, 0.00495, 0.995, 0.995, 0.995, 0.00495, 0.995, 0.00495, 0.00495, 0.00495, 0.00495, 0.00495, 0.995, 0.00495, 0.00495, 0.995, 0.00495, 0.995, 0.00495, 0.00495, 0.00495, 0.995, 0.00495, 0.00495, 0.00495, 0.00495, 0.00495, 0.995, 0.00495, 0.995, 0.00495, 0.995, 0.995, 0.995, 0.995, 0.995, 0.00495, 0.995, 0.995, 0.995, 0.00495, 0.995, 0.00495, 0.995, 0.995, 0.995, 0.995, 0.00495, 0.995, 0.00495, 0.995, 0.995, 0.995, 0.00495, 0.995, 0.995, 0.995, 0.995, 0.995, 0.00495, 0.995, 0.00495, 0.995, 0.00495, 0.00495, 0.00495, 0.00495, 0.00495, 0.995, 0.00495, 0.00495, 0.00495, 0.995, 0.00495, 0.995, 0.00495, 0.00495, 0.995, 0.995, 0.995, 0.995, 0.00495, 0.995, 0.00495, 0.995, 0.995, 0.00495, 0.995, 0.00495, 0.00495, 0.00495, 0.00495, 0.00495, 0.995, 0.00495, 0.00495, 0.00495, 0.00495, 0.995, 0.995, 0.995, 0.995, 0.00495, 0.995, 0.00495, 0.995, 0.995, 0.995, 0.995, 0.00495, 0.00495, 0.995, 0.00495, 0.995, 0.995, 0.00495, 0.995, 0.00495, 0.00495, 0.00495, 0.00495, 0.00495, 0.995, 0.00495, 0.995, 0.00495, 0.00495, 0.995, 0.00495, 0.995, 0.00495, 0.00495, 0.00495, 0.995, 0.00495, 0.995, 0.995, 0.995, 0.995, 0.995, 0.00495, 0.995, 0.995, 0.00495, 0.995, 0.00495, 0.995, 0.995, 0.995, 0.00495, 0.995, 0.00495, 0.00495, 0.00495, 0.00495, 0.00495, 0.995, 0.995, 0.995, 0.995, 0.995, 0.00495, 0.995, 0.00495, 0.995, 0.995, 0.00495, 0.995, 0.00495, 0.00495, 0.00495, 0.00495, 0.00495, 0.995, 0.00495, 0.00495, 0.00495, 0.00495, 0.995, 0.995, 0.995, 0.995, 0.00495, 0.995, 0.00495, 0.995, 0.995, 0.995, 0.995, 0.00495, 0.00495, 0.995, 0.00495, 0.995, 0.995, 0.00495, 0.995, 0.00495, 0.00495, 0.00495, 0.00495, 0.00495, 0.995, 0.00495, 0.995, 0.995, 0.00495, 0.995, 0.00495, 0.995, 0.00495, 0.995, 0.00495, 0.995, 0.00495, 0.00495, 0.00495, 0.00495, 0.00495, 0.995, 0.00495, 0.00495, 0.00495, 0.00495, 0.00495, 0.00495, 0.00495, 0.00495, 0.00495, 0.00495, 0.00495, 0.995, 0.00495, 0.995, 0.00495, 0.00495, 0.00495, 0.995, 0.00495, 0.995, 0.00495, 0.995, 0.00495, 0.995, 0.00495, 0.995, 0.00495, 0.00495, 0.00495, 0.00495, 0.00495, 0.995, 0.00495, 0.00495, 0.00495, 0.00495, 0.00495, 0.00495, 0.00495, 0.00495, 0.00495, 0.00495, 0.00495, 0.995, 0.00495, 0.995, 0.00495, 0.00495, 0.00495, 0.00495, 0.00495, 0.00495, 0.00495, 0.00495, 0.00495, 0.00495, 0.00495, 0.00495, 0.00495, 0.00495, 0.00495, 0.00495, 0.00495, 0.00495, 0.00495, 0.00495, 0.00495, 0.00495, 0.00495, 0.00495, 0.00495, 0.00495, 0.00495, 0.00495, 0.00495, 0.00495, 0.00495, 0.00495, 0.00495, 0.00495, 0.00495])
me_cube.materials.append(mat_default)
me_cube.materials.append(mat_material2)
me_cube.materials.append(mat_wall)
me_cube.materials.append(mat_floor)
me_cube.use_remesh_preserve_volume = False
me_cube.use_remesh_preserve_attributes = False
me_cube.use_mirror_vertex_groups = False
me_cube.update()

# ---- objects
ob_crate = bpy.data.objects.new('Crate', me_crate)
ob_cube = bpy.data.objects.new('Cube', me_cube)
ob_lamp = bpy.data.objects.new('Lamp', light_lamp)
ob_camera = bpy.data.objects.new('Camera', cam_camera)

# ---- transforms, parenting, visibility, modifiers, constraints
ob_crate.location = (0.0, 0.0, 0.0)
ob_crate.rotation_euler = (1.571, -0.0, 0.0)
ob_crate.lineart.crease_threshold = 0.0
ob_cube.location = (0.0, 0.0, 0.0)
ob_cube.rotation_euler = (1.571, -0.0, 0.0)
ob_cube.lineart.crease_threshold = 0.0
ob_lamp.location = (4.076, 1.005, 5.904)
ob_lamp.rotation_euler = (0.6503, 0.05522, 1.866)
ob_lamp.lock_rotations_4d = False
ob_lamp.empty_display_type = 'ARROWS'
ob_lamp.color = (0.0, 0.0, 0.0, 0.0)
ob_lamp.lineart.crease_threshold = 0.0
ob_camera.location = (7.481, -6.508, 5.344)
ob_camera.rotation_euler = (1.109, 0.01082, 0.8149)
ob_camera.lock_rotations_4d = False
ob_camera.empty_display_type = 'ARROWS'
ob_camera.color = (0.0, 0.0, 0.0, 0.0)
ob_camera.display_type = 'WIRE'
ob_camera.lineart.crease_threshold = 0.0

# ---- collection membership
col_collection_1.objects.link(ob_crate)
col_collection_1.objects.link(ob_cube)
col_collection_1.objects.link(ob_lamp)
col_collection_1.objects.link(ob_camera)

# ---- scene / render settings (as saved in the file)
scene.camera = ob_camera
scene.frame_start = 1; scene.frame_end = 250; scene.frame_set(1)
scene.render.engine = 'BLENDER_EEVEE_NEXT'
scene.render.image_settings.compression = 90
scene.render.resolution_percentage = 50
scene.render.dither_intensity = 0.0
scene.cycles.use_denoising = False
scene.cycles.samples = 10
scene.cycles.sampling_pattern = 'TABULATED_SOBOL'
scene.cycles.light_sampling_threshold = 0.0
scene.cycles.use_adaptive_sampling = False
scene.cycles.use_light_tree = False
scene.cycles.blur_glossy = 0.0
scene.cycles.volume_bounces = 1
scene.cycles.pixel_filter_type = 'GAUSSIAN'
scene.cycles.sample_clamp_indirect = 0.0
scene.view_settings.view_transform = 'Standard'
bpy.context.view_layer.update()
